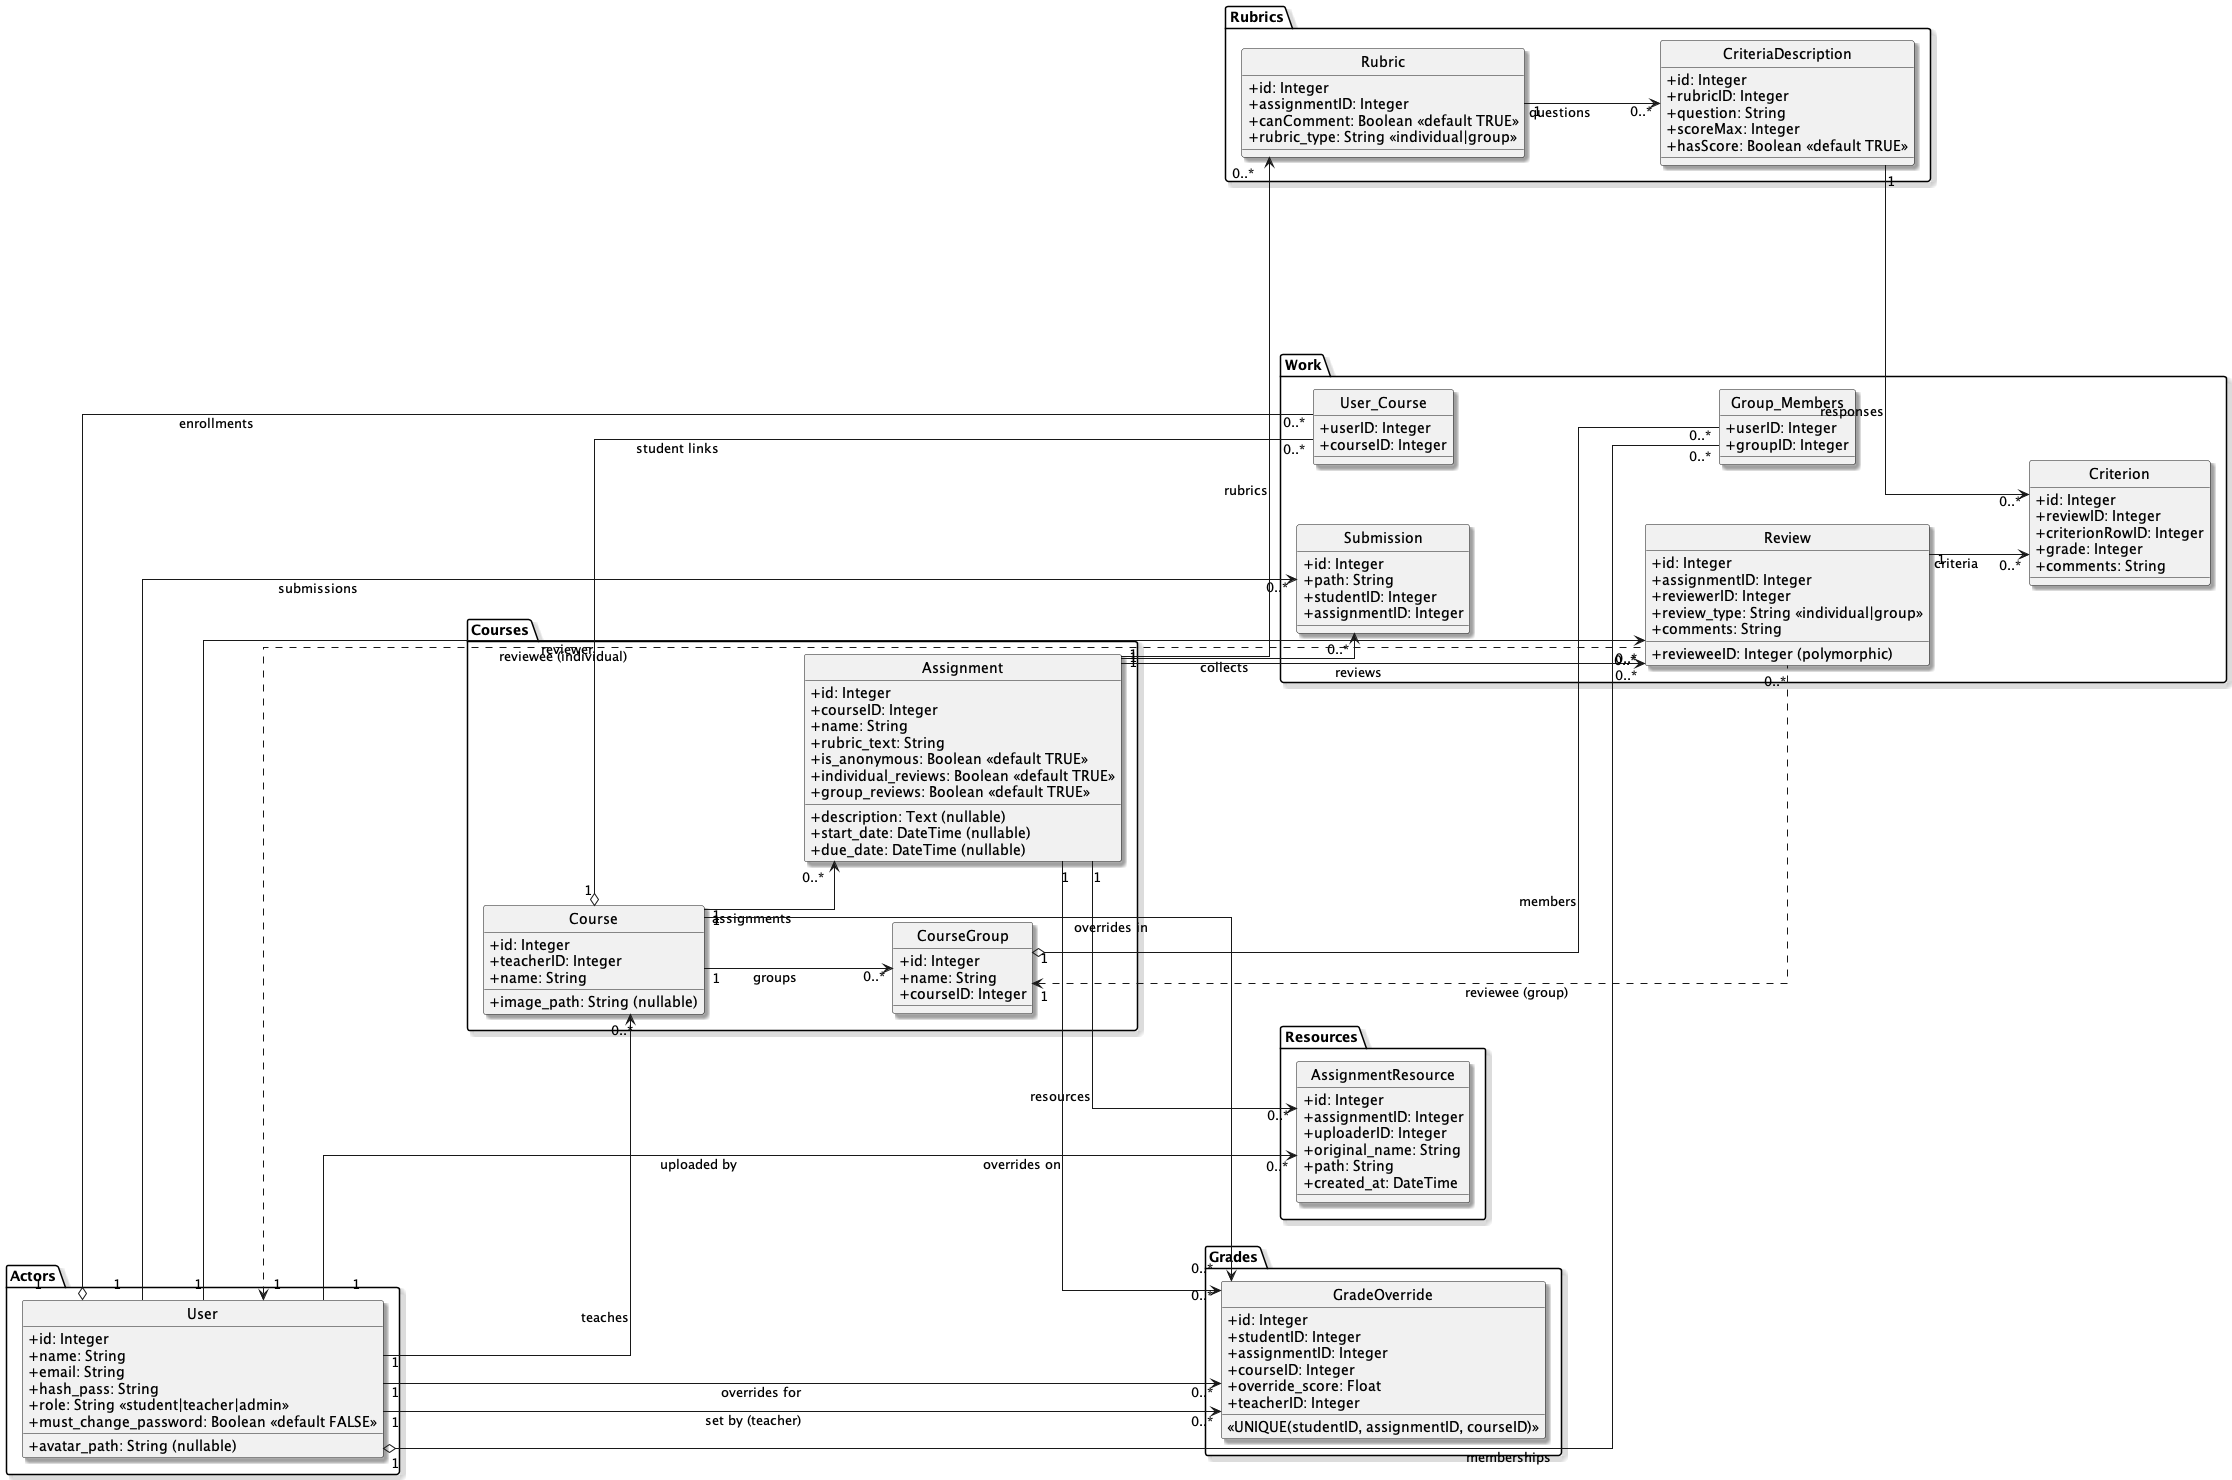

The diagram above was rendered by PlantUML. Its source (embedded in the PNG):
@startuml
hide circle
skinparam Ranksep 100
skinparam nodesep 60
skinparam Shadowing true
skinparam Linetype ortho
skinparam classAttributeIconSize 0
left to right direction

package "Actors" {
class User {
  +id: Integer
  +name: String
  +email: String
  +hash_pass: String
  +role: String <<student|teacher|admin>>
  +must_change_password: Boolean <<default FALSE>>
  +avatar_path: String (nullable)
}
}

package "Courses" {
class Course {
  +id: Integer
  +teacherID: Integer
  +name: String
  +image_path: String (nullable)
}

class Assignment {
  +id: Integer
  +courseID: Integer
  +name: String
  +description: Text (nullable)
  +start_date: DateTime (nullable)
  +rubric_text: String
  +due_date: DateTime (nullable)
  +is_anonymous: Boolean <<default TRUE>>
  +individual_reviews: Boolean <<default TRUE>>
  +group_reviews: Boolean <<default TRUE>>
}

class CourseGroup {
  +id: Integer
  +name: String
  +courseID: Integer
}
}

package "Work" {
class Submission {
  +id: Integer
  +path: String
  +studentID: Integer
  +assignmentID: Integer
}

class Group_Members {
  +userID: Integer
  +groupID: Integer
}

class User_Course {
  +userID: Integer
  +courseID: Integer
}

class Review {
  +id: Integer
  +assignmentID: Integer
  +reviewerID: Integer
  +revieweeID: Integer (polymorphic)
  +review_type: String <<individual|group>>
  +comments: String
}

class Criterion {
  +id: Integer
  +reviewID: Integer
  +criterionRowID: Integer
  +grade: Integer
  +comments: String
}
}

package "Rubrics" {
class Rubric {
  +id: Integer
  +assignmentID: Integer
  +canComment: Boolean <<default TRUE>>
  +rubric_type: String <<individual|group>>
}

class CriteriaDescription {
  +id: Integer
  +rubricID: Integer
  +question: String
  +scoreMax: Integer
  +hasScore: Boolean <<default TRUE>>
}
}

package "Resources" {
class AssignmentResource {
  +id: Integer
  +assignmentID: Integer
  +uploaderID: Integer
  +original_name: String
  +path: String
  +created_at: DateTime
}
}

package "Grades" {
class GradeOverride {
  +id: Integer
  +studentID: Integer
  +assignmentID: Integer
  +courseID: Integer
  +override_score: Float
  +teacherID: Integer
  <<UNIQUE(studentID, assignmentID, courseID)>>
}
}

' Hidden layout hints to keep columns separated
User -[hidden]-> Course
Course -[hidden]-> Assignment
Assignment -[hidden]-> Submission
Submission -[hidden]-> Review
Review -[hidden]-> Rubric
Rubric -[hidden]-> CriteriaDescription
User_Course -[hidden]- Group_Members

' Teaching & enrollment relationships
User "1" --> "0..*" Course : teaches
User "1" o-- "0..*" User_Course : enrollments
Course "1" o-- "0..*" User_Course : student links

' Course & assignment structure
Course "1" --> "0..*" Assignment : assignments
Course "1" --> "0..*" CourseGroup : groups

' Group membership bridge
CourseGroup "1" o-- "0..*" Group_Members : members
User "1" o-- "0..*" Group_Members : memberships

' Submissions
User "1" --> "0..*" Submission : submissions
Assignment "1" --> "0..*" Submission : collects

' Peer review flow
Assignment "1" --> "0..*" Review : reviews
User "1" --> "0..*" Review : reviewer
User "1" <.. "0..*" Review : reviewee (individual)
CourseGroup "1" <.. "0..*" Review : reviewee (group)
Review "1" --> "0..*" Criterion : criteria

' Rubrics and criteria
Assignment "1" --> "0..*" Rubric : rubrics
Rubric "1" --> "0..*" CriteriaDescription : questions
CriteriaDescription "1" --> "0..*" Criterion : responses

' Assignment resources
Assignment "1" --> "0..*" AssignmentResource : resources
User "1" --> "0..*" AssignmentResource : uploaded by

' Grade overrides
User "1" --> "0..*" GradeOverride : overrides for
Assignment "1" --> "0..*" GradeOverride : overrides on
Course "1" --> "0..*" GradeOverride : overrides in
User "1" --> "0..*" GradeOverride : set by (teacher)

@enduml